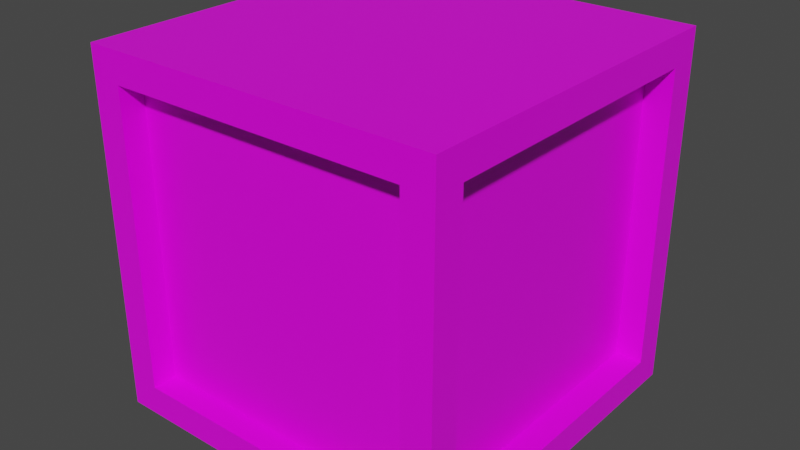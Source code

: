 # Source: Crate.blend  (saved by Blender 2.91.10; exported with 4.5.12 LTS)
import bpy
from mathutils import Matrix  # noqa: F401  (used for matrix-valued properties, if any)

bpy.ops.wm.read_factory_settings(use_empty=True)
scene = bpy.context.scene
scene.name = 'Scene'

# ---- collections
col_collection = bpy.data.collections.new('Collection'); scene.collection.children.link(col_collection)

# ---- images (referenced by path relative to the original .blend; pixels are not part of the script)
import os
ASSET_DIR = os.environ.get("B2B_ASSET_DIR", "")  # directory of the original .blend (textures are referenced by path, not embedded)
HERE = os.path.dirname(os.path.abspath(__file__))  # packed textures are extracted next to this script under _unpacked/

def load_image(name, relpath, width, height, colorspace="sRGB"):
    """Load a texture the original file referenced (path relative to the .blend, or extracted next to this script)."""
    p = next((c for c in (os.path.join(HERE, relpath), os.path.join(ASSET_DIR, relpath)) if relpath and os.path.exists(c)), "")
    if p:
        img = bpy.data.images.load(p, check_existing=True)
        img.name = name
    else:  # same state as the original file: an image datablock whose file is absent (Cycles renders it pink)
        img = bpy.data.images.new(name, width, height)
        img.source = "FILE"
        img.filepath = "//" + (relpath or name)
    img.colorspace_settings.name = colorspace
    return img
img_crate_texture_png = load_image('Crate Texture.png', 'Crate Texture.png', 1024, 1024, 'sRGB')

# ---- materials (node trees are filled in below, after node groups)
mat_wooden_box = bpy.data.materials.new('Wooden Box')
mat_wooden_box.alpha_threshold = 0.0
mat_wooden_box.use_transparent_shadow = False
mat_wooden_box.line_color = (0.0, 0.0, 0.0, 1.0)

# ---- material node trees
mat_wooden_box.use_nodes = True; mat_wooden_box.node_tree.nodes.clear()
_N = mat_wooden_box.node_tree.nodes; _L = mat_wooden_box.node_tree.links
n0 = _N.new('ShaderNodeOutputMaterial'); n0.name = 'Material Output'; n0.location = (300, 300)
n1 = _N.new('ShaderNodeBsdfPrincipled'); n1.name = 'Principled BSDF'; n1.location = (10, 300)
n1.distribution = 'GGX'
n1.subsurface_method = 'BURLEY'
n1.inputs[2].default_value = 0.4
n1.inputs[3].default_value = 1.45
n1.inputs[27].default_value = (0.0, 0.0, 0.0, 1.0)
n1.inputs[28].default_value = 1.0
n2 = _N.new('ShaderNodeTexImage'); n2.name = 'Image Texture'; n2.location = (-280, 280)
n2.image = img_crate_texture_png
_L.new(n1.outputs[0], n0.inputs[0])
_L.new(n2.outputs[0], n1.inputs[0])
n0.is_active_output = True

# ---- world
world_world = bpy.data.worlds.new('World'); scene.world = world_world
world_world.use_nodes = True; world_world.node_tree.nodes.clear()
_N = world_world.node_tree.nodes; _L = world_world.node_tree.links
n0 = _N.new('ShaderNodeOutputWorld'); n0.name = 'World Output'; n0.location = (300, 300)
n1 = _N.new('ShaderNodeBackground'); n1.name = 'Background'; n1.location = (10, 300)
n1.inputs[0].default_value = (0.05088, 0.05088, 0.05088, 1.0)
_L.new(n1.outputs[0], n0.inputs[0])
n0.is_active_output = True
world_world.color = (0.05088, 0.05088, 0.05088)
world_world.use_sun_shadow = False
world_world.sun_shadow_jitter_overblur = 0.0

# ---- meshes
me_cube = bpy.data.meshes.new('Cube')
me_cube.from_pydata([(3.098, 3.098, 3.098), (3.098, 3.098, -3.098), (3.098, -3.098, 3.098), (3.098, -3.098, -3.098), (3.098, 2.578, 2.578), (3.098, 2.578, -2.578), (3.098, -2.578, 2.578), (3.098, -2.578, -2.578), (2.634, 2.578, 2.578), (2.634, 2.578, -2.578), (2.634, -2.578, 2.578), (2.634, -2.578, -2.578), (-3.098, 3.098, 3.098), (-3.098, 3.098, -3.098), (-3.098, -3.098, 3.098), (-3.098, -3.098, -3.098), (-3.098, 2.578, 2.578), (-3.098, 2.578, -2.578), (-3.098, -2.578, 2.578), (-3.098, -2.578, -2.578), (-2.634, 2.578, 2.578), (-2.634, 2.578, -2.578), (-2.634, -2.578, 2.578), (-2.634, -2.578, -2.578), (2.577, -3.098, 2.577), (2.577, -3.098, -2.577), (-2.577, -3.098, 2.577), (-2.577, -3.098, -2.577), (2.577, -2.671, 2.577), (2.577, -2.671, -2.577), (-2.577, -2.671, 2.577), (-2.577, -2.671, -2.577), (2.597, 3.098, 2.597), (2.597, 3.098, -2.597), (-2.597, 3.098, 2.597), (-2.597, 3.098, -2.597), (2.597, 2.734, 2.597), (2.597, 2.734, -2.597), (-2.597, 2.734, 2.597), (-2.597, 2.734, -2.597)], [], [(2, 3, 7, 6), (5, 4, 8, 9), (0, 2, 6, 4), (1, 0, 4, 5), (3, 1, 5, 7), (9, 8, 10, 11), (7, 5, 9, 11), (6, 7, 11, 10), (4, 6, 10, 8), (13, 35, 33, 1), (14, 18, 19, 15), (35, 39, 37, 33), (3, 2, 24, 25), (12, 0, 32, 34), (17, 21, 20, 16), (12, 16, 18, 14), (13, 17, 16, 12), (15, 19, 17, 13), (21, 23, 22, 20), (19, 23, 21, 17), (18, 22, 23, 19), (16, 20, 22, 18), (27, 25, 29, 31), (1, 3, 15, 13), (30, 31, 29, 28), (14, 15, 27, 26), (30, 28, 24, 26), (25, 24, 28, 29), (24, 2, 14, 26), (26, 27, 31, 30), (3, 25, 27, 15), (37, 39, 38, 36), (13, 12, 34, 35), (0, 1, 33, 32), (34, 32, 36, 38), (32, 33, 37, 36), (35, 34, 38, 39), (2, 0, 12, 14)])
_uv = me_cube.uv_layers.new(name='UVMap')
_uv.uv.foreach_set('vector', [0.6592, 0.9631, 0.613, 0.9631, 0.613, 0.9631, 0.6592, 0.9631, 0.2868, 0.9082, 0.3453, 0.9082, 0.3453, 0.9082, 0.2868, 0.9082, 0.6592, 0.9169, 0.6592, 0.9631, 0.6592, 0.9631, 0.6592, 0.9169, 0.613, 0.9169, 0.6592, 0.9169, 0.6592, 0.9169, 0.613, 0.9169, 0.613, 0.9631, 0.613, 0.9169, 0.613, 0.9169, 0.613, 0.9631, 0.915, 0.01001, 0.915, 0.828, 0.09701, 0.828, 0.09701, 0.01001, 0.2868, 0.9667, 0.2868, 0.9082, 0.2868, 0.9082, 0.2868, 0.9667, 0.3453, 0.9667, 0.2868, 0.9667, 0.2868, 0.9667, 0.3453, 0.9667, 0.3453, 0.9082, 0.3453, 0.9667, 0.3453, 0.9667, 0.3453, 0.9082, 0.613, 0.9169, 0.613, 0.9169, 0.613, 0.9169, 0.613, 0.9169, 0.6592, 0.9631, 0.6592, 0.9631, 0.613, 0.9631, 0.613, 0.9631, 0.2868, 0.9082, 0.2868, 0.9082, 0.2868, 0.9082, 0.2868, 0.9082, 0.5418, 0.9405, 0.6517, 0.9405, 0.6517, 0.9405, 0.5418, 0.9405, 0.6592, 0.9169, 0.6592, 0.9169, 0.6592, 0.9169, 0.6592, 0.9169, 0.2868, 0.9082, 0.2868, 0.9082, 0.3453, 0.9082, 0.3453, 0.9082, 0.6592, 0.9169, 0.6592, 0.9169, 0.6592, 0.9631, 0.6592, 0.9631, 0.613, 0.9169, 0.613, 0.9169, 0.6592, 0.9169, 0.6592, 0.9169, 0.613, 0.9631, 0.613, 0.9631, 0.613, 0.9169, 0.613, 0.9169, 0.8891, 0.01787, 0.09087, 0.01787, 0.09087, 0.8161, 0.8891, 0.8161, 0.2868, 0.9667, 0.2868, 0.9667, 0.2868, 0.9082, 0.2868, 0.9082, 0.3453, 0.9667, 0.3453, 0.9667, 0.2868, 0.9667, 0.2868, 0.9667, 0.3453, 0.9082, 0.3453, 0.9082, 0.3453, 0.9667, 0.3453, 0.9667, 0.2868, 0.9667, 0.2868, 0.9667, 0.2868, 0.9667, 0.2868, 0.9667, 0.7001, 0.929, 0.7001, 0.9661, 0.7001, 0.9661, 0.7001, 0.929, 1.077, 0.75, -0.07747, 0.75, -0.07747, 0.75, 1.077, 0.75, 0.6517, 0.9405, 0.5418, 0.9405, 0.5418, 0.9405, 0.6517, 0.9405, 0.3453, 0.9667, 0.3453, 0.9667, 0.3453, 0.9667, 0.3453, 0.9667, 0.2868, 0.9667, 0.3453, 0.9667, 0.3453, 0.9667, 0.2868, 0.9667, 0.6517, 0.9405, 0.6517, 0.9405, 0.6517, 0.9405, 0.6517, 0.9405, 0.3453, 0.9667, 0.2868, 0.9667, 0.2868, 0.9667, 0.3453, 0.9667, 0.5418, 0.9405, 0.5418, 0.9405, 0.5418, 0.9405, 0.5418, 0.9405, -0.1174, 0.458, -0.1174, 0.458, 1.073, 0.458, 1.073, 0.458, 0.613, 0.9169, 0.6592, 0.9169, 0.6592, 0.9169, 0.613, 0.9169, 0.6592, 0.9169, 0.613, 0.9169, 0.613, 0.9169, 0.6592, 0.9169, 0.3453, 0.9082, 0.3453, 0.9082, 0.3453, 0.9082, 0.3453, 0.9082, 0.3453, 0.9082, 0.2868, 0.9082, 0.2868, 0.9082, 0.3453, 0.9082, 0.2868, 0.9082, 0.3453, 0.9082, 0.3453, 0.9082, 0.2868, 0.9082, 0.63, 0.9032, 0.63, 0.9868, 0.63, 0.9868, 0.63, 0.9032])
me_cube.materials.append(mat_wooden_box)
me_cube.use_remesh_preserve_volume = False
me_cube.use_remesh_preserve_attributes = False
me_cube.use_mirror_vertex_groups = False
me_cube.update()

# ---- objects
ob_wooden_crate = bpy.data.objects.new('Wooden Crate', me_cube)

# ---- transforms, parenting, visibility, modifiers, constraints
ob_wooden_crate.location = (0.0, 0.0, 0.0)
ob_wooden_crate.lock_rotations_4d = False
ob_wooden_crate.empty_display_type = 'ARROWS'
ob_wooden_crate.lineart.crease_threshold = 0.0

# ---- collection membership
col_collection.objects.link(ob_wooden_crate)

# ---- scene / render settings (as saved in the file)
scene.frame_start = 1; scene.frame_end = 250; scene.frame_set(1)
scene.render.engine = 'BLENDER_EEVEE_NEXT'
scene.cycles.use_denoising = False
scene.cycles.samples = 128
scene.cycles.sampling_pattern = 'TABULATED_SOBOL'
scene.cycles.use_adaptive_sampling = False
scene.cycles.use_light_tree = False
scene.view_settings.view_transform = 'Filmic'
bpy.context.view_layer.update()

# ---- added for rendering (the .blend has no active camera and no usable light): camera, sun
cam_auto = bpy.data.cameras.new('AutoCamera')
cam_auto.lens = 50.0
cam_auto.sensor_width = 36.0
cam_auto.clip_end = 1000.0
ob_auto_camera = bpy.data.objects.new('AutoCamera', cam_auto)
scene.collection.objects.link(ob_auto_camera)
ob_auto_camera.location = (9.93078, -11.9169, 7.94463)
ob_auto_camera.rotation_euler = (1.09748, -7.21219e-08, 0.694738)
scene.camera = ob_auto_camera
light_auto_sun = bpy.data.lights.new('AutoSun', 'SUN')
light_auto_sun.energy = 3.0
light_auto_sun.angle = 0.0523599
ob_auto_sun = bpy.data.objects.new('AutoSun', light_auto_sun)
scene.collection.objects.link(ob_auto_sun)
ob_auto_sun.rotation_euler = (0.872665, 0.174533, 0.523599)
bpy.context.view_layer.update()

